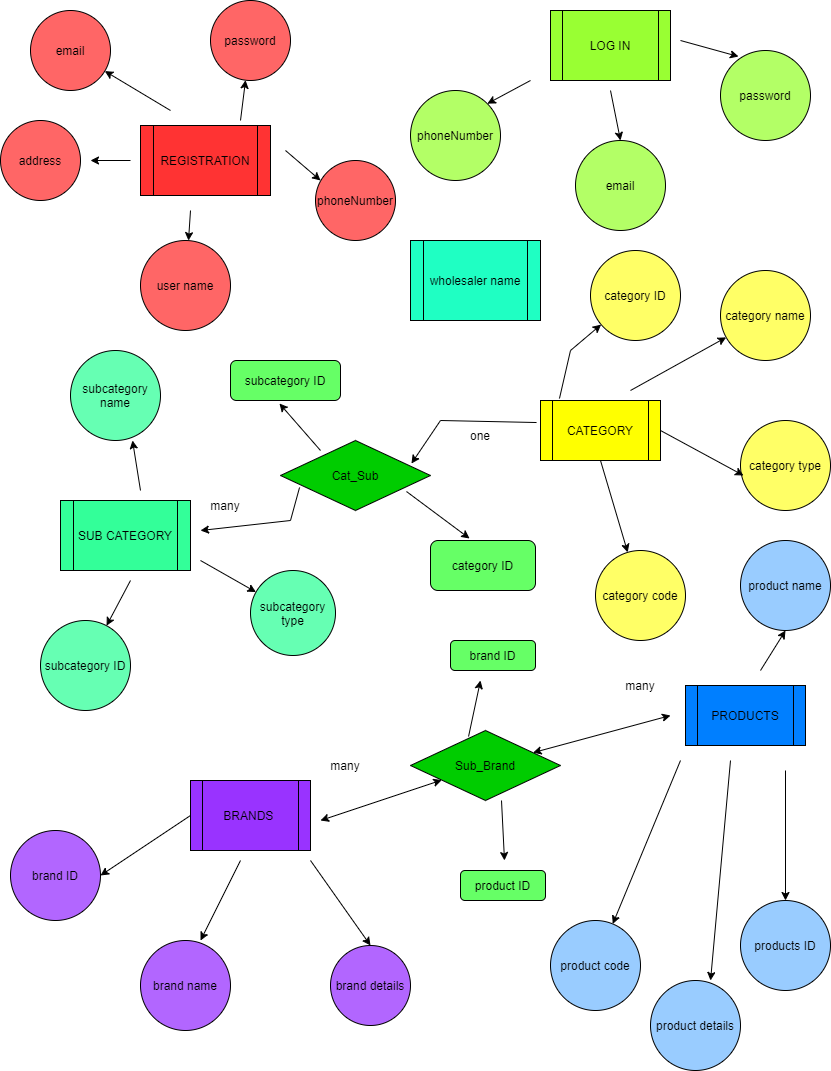

The diagram above was exported from draw.io. Its source (the exported page's mxGraphModel, read from the mxfile embedded in the PNG):
<mxGraphModel dx="868" dy="553" grid="1" gridSize="10" guides="1" tooltips="1" connect="1" arrows="1" fold="1" page="1" pageScale="1" pageWidth="850" pageHeight="1100" math="0" shadow="0">
  <root>
    <mxCell id="0" />
    <mxCell id="1" parent="0" />
    <mxCell id="8wZilXeVSjiCkODKTir0-12" value="address" style="ellipse;whiteSpace=wrap;html=1;aspect=fixed;fillColor=#FF6666;" parent="1" vertex="1">
      <mxGeometry x="10" y="120" width="80" height="80" as="geometry" />
    </mxCell>
    <mxCell id="8wZilXeVSjiCkODKTir0-14" value="email" style="ellipse;whiteSpace=wrap;html=1;aspect=fixed;fillColor=#FF6666;" parent="1" vertex="1">
      <mxGeometry x="40" y="10" width="80" height="80" as="geometry" />
    </mxCell>
    <mxCell id="8wZilXeVSjiCkODKTir0-16" value="password" style="ellipse;whiteSpace=wrap;html=1;aspect=fixed;fillColor=#FF6666;" parent="1" vertex="1">
      <mxGeometry x="220" width="80" height="80" as="geometry" />
    </mxCell>
    <mxCell id="8wZilXeVSjiCkODKTir0-17" value="" style="endArrow=classic;html=1;rounded=0;" parent="1" target="8wZilXeVSjiCkODKTir0-16" edge="1">
      <mxGeometry width="50" height="50" relative="1" as="geometry">
        <mxPoint x="250" y="120" as="sourcePoint" />
        <mxPoint x="300" y="145" as="targetPoint" />
      </mxGeometry>
    </mxCell>
    <mxCell id="8wZilXeVSjiCkODKTir0-18" value="REGISTRATION" style="shape=process;whiteSpace=wrap;html=1;backgroundOutline=1;fillColor=#FF3333;" parent="1" vertex="1">
      <mxGeometry x="150" y="125" width="130" height="70" as="geometry" />
    </mxCell>
    <mxCell id="8wZilXeVSjiCkODKTir0-19" value="user name" style="ellipse;whiteSpace=wrap;html=1;aspect=fixed;fillColor=#FF6666;" parent="1" vertex="1">
      <mxGeometry x="150" y="240" width="90" height="90" as="geometry" />
    </mxCell>
    <mxCell id="8wZilXeVSjiCkODKTir0-21" value="" style="endArrow=classic;html=1;rounded=0;" parent="1" target="8wZilXeVSjiCkODKTir0-19" edge="1">
      <mxGeometry width="50" height="50" relative="1" as="geometry">
        <mxPoint x="200" y="210" as="sourcePoint" />
        <mxPoint x="100" y="240" as="targetPoint" />
      </mxGeometry>
    </mxCell>
    <mxCell id="8wZilXeVSjiCkODKTir0-22" value="LOG IN" style="shape=process;whiteSpace=wrap;html=1;backgroundOutline=1;fillColor=#99FF33;" parent="1" vertex="1">
      <mxGeometry x="560" y="10" width="120" height="70" as="geometry" />
    </mxCell>
    <mxCell id="8wZilXeVSjiCkODKTir0-23" value="password" style="ellipse;whiteSpace=wrap;html=1;aspect=fixed;fillColor=#B3FF66;" parent="1" vertex="1">
      <mxGeometry x="730" y="50" width="90" height="90" as="geometry" />
    </mxCell>
    <mxCell id="8wZilXeVSjiCkODKTir0-24" value="email" style="ellipse;whiteSpace=wrap;html=1;aspect=fixed;fillColor=#B3FF66;" parent="1" vertex="1">
      <mxGeometry x="585" y="140" width="90" height="90" as="geometry" />
    </mxCell>
    <mxCell id="8wZilXeVSjiCkODKTir0-25" value="phoneNumber" style="ellipse;whiteSpace=wrap;html=1;aspect=fixed;fillColor=#B3FF66;" parent="1" vertex="1">
      <mxGeometry x="420" y="90" width="90" height="90" as="geometry" />
    </mxCell>
    <mxCell id="8wZilXeVSjiCkODKTir0-26" value="" style="endArrow=classic;html=1;rounded=0;entryX=0.5;entryY=0;entryDx=0;entryDy=0;" parent="1" target="8wZilXeVSjiCkODKTir0-24" edge="1">
      <mxGeometry width="50" height="50" relative="1" as="geometry">
        <mxPoint x="620" y="90" as="sourcePoint" />
        <mxPoint x="615" y="150" as="targetPoint" />
        <Array as="points" />
      </mxGeometry>
    </mxCell>
    <mxCell id="8wZilXeVSjiCkODKTir0-27" value="" style="endArrow=classic;html=1;rounded=0;entryX=1;entryY=0;entryDx=0;entryDy=0;" parent="1" target="8wZilXeVSjiCkODKTir0-25" edge="1">
      <mxGeometry width="50" height="50" relative="1" as="geometry">
        <mxPoint x="540" y="80" as="sourcePoint" />
        <mxPoint x="540" y="50" as="targetPoint" />
      </mxGeometry>
    </mxCell>
    <mxCell id="8wZilXeVSjiCkODKTir0-28" value="" style="endArrow=classic;html=1;rounded=0;entryX=0.2;entryY=0.067;entryDx=0;entryDy=0;entryPerimeter=0;" parent="1" target="8wZilXeVSjiCkODKTir0-23" edge="1">
      <mxGeometry width="50" height="50" relative="1" as="geometry">
        <mxPoint x="690" y="40" as="sourcePoint" />
        <mxPoint x="730" y="50" as="targetPoint" />
      </mxGeometry>
    </mxCell>
    <mxCell id="8wZilXeVSjiCkODKTir0-29" value="CATEGORY" style="shape=process;whiteSpace=wrap;html=1;backgroundOutline=1;fillColor=#FFFF00;" parent="1" vertex="1">
      <mxGeometry x="550" y="400" width="120" height="60" as="geometry" />
    </mxCell>
    <mxCell id="8wZilXeVSjiCkODKTir0-30" value="SUB CATEGORY" style="shape=process;whiteSpace=wrap;html=1;backgroundOutline=1;fillColor=#33FF99;" parent="1" vertex="1">
      <mxGeometry x="70" y="500" width="130" height="70" as="geometry" />
    </mxCell>
    <mxCell id="8wZilXeVSjiCkODKTir0-31" value="BRANDS&amp;nbsp;" style="shape=process;whiteSpace=wrap;html=1;backgroundOutline=1;fillColor=#9933FF;" parent="1" vertex="1">
      <mxGeometry x="200" y="780" width="120" height="70" as="geometry" />
    </mxCell>
    <mxCell id="8wZilXeVSjiCkODKTir0-33" value="PRODUCTS" style="shape=process;whiteSpace=wrap;html=1;backgroundOutline=1;fillColor=#007FFF;" parent="1" vertex="1">
      <mxGeometry x="695" y="685" width="120" height="60" as="geometry" />
    </mxCell>
    <mxCell id="8wZilXeVSjiCkODKTir0-34" value="Cat_Sub" style="rhombus;whiteSpace=wrap;html=1;fillColor=#00CC00;" parent="1" vertex="1">
      <mxGeometry x="290" y="440" width="150" height="70" as="geometry" />
    </mxCell>
    <mxCell id="8wZilXeVSjiCkODKTir0-35" value="subcategory name" style="ellipse;whiteSpace=wrap;html=1;aspect=fixed;fillColor=#66FFB3;" parent="1" vertex="1">
      <mxGeometry x="80" y="350" width="90" height="90" as="geometry" />
    </mxCell>
    <mxCell id="8wZilXeVSjiCkODKTir0-36" value="subcategory type" style="ellipse;whiteSpace=wrap;html=1;aspect=fixed;fillColor=#66FFB3;" parent="1" vertex="1">
      <mxGeometry x="260" y="570" width="85" height="85" as="geometry" />
    </mxCell>
    <mxCell id="8wZilXeVSjiCkODKTir0-38" value="category ID" style="ellipse;whiteSpace=wrap;html=1;aspect=fixed;fillColor=#FFFF66;" parent="1" vertex="1">
      <mxGeometry x="600" y="250" width="90" height="90" as="geometry" />
    </mxCell>
    <mxCell id="8wZilXeVSjiCkODKTir0-39" value="category name" style="ellipse;whiteSpace=wrap;html=1;aspect=fixed;fillColor=#FFFF66;" parent="1" vertex="1">
      <mxGeometry x="730" y="270" width="90" height="90" as="geometry" />
    </mxCell>
    <mxCell id="8wZilXeVSjiCkODKTir0-40" value="category type" style="ellipse;whiteSpace=wrap;html=1;aspect=fixed;fillColor=#FFFF66;" parent="1" vertex="1">
      <mxGeometry x="750" y="420" width="90" height="90" as="geometry" />
    </mxCell>
    <mxCell id="8wZilXeVSjiCkODKTir0-41" value="category code" style="ellipse;whiteSpace=wrap;html=1;aspect=fixed;fillColor=#FFFF66;" parent="1" vertex="1">
      <mxGeometry x="605" y="550" width="90" height="90" as="geometry" />
    </mxCell>
    <mxCell id="8wZilXeVSjiCkODKTir0-42" value="product name" style="ellipse;whiteSpace=wrap;html=1;aspect=fixed;fillColor=#99CCFF;" parent="1" vertex="1">
      <mxGeometry x="750" y="540" width="90" height="90" as="geometry" />
    </mxCell>
    <mxCell id="8wZilXeVSjiCkODKTir0-43" value="" style="endArrow=classic;html=1;rounded=0;" parent="1" edge="1" target="8wZilXeVSjiCkODKTir0-39">
      <mxGeometry width="50" height="50" relative="1" as="geometry">
        <mxPoint x="640" y="390" as="sourcePoint" />
        <mxPoint x="710" y="355" as="targetPoint" />
      </mxGeometry>
    </mxCell>
    <mxCell id="8wZilXeVSjiCkODKTir0-44" value="" style="endArrow=classic;html=1;rounded=0;exitX=0.158;exitY=-0.033;exitDx=0;exitDy=0;exitPerimeter=0;" parent="1" source="8wZilXeVSjiCkODKTir0-29" edge="1" target="8wZilXeVSjiCkODKTir0-38">
      <mxGeometry width="50" height="50" relative="1" as="geometry">
        <mxPoint x="510" y="400" as="sourcePoint" />
        <mxPoint x="490" y="345" as="targetPoint" />
        <Array as="points">
          <mxPoint x="580" y="350" />
        </Array>
      </mxGeometry>
    </mxCell>
    <mxCell id="8wZilXeVSjiCkODKTir0-45" value="" style="endArrow=classic;html=1;rounded=0;entryX=0.033;entryY=0.611;entryDx=0;entryDy=0;entryPerimeter=0;exitX=1;exitY=0.5;exitDx=0;exitDy=0;" parent="1" target="8wZilXeVSjiCkODKTir0-40" edge="1" source="8wZilXeVSjiCkODKTir0-29">
      <mxGeometry width="50" height="50" relative="1" as="geometry">
        <mxPoint x="650" y="420" as="sourcePoint" />
        <mxPoint x="700" y="380" as="targetPoint" />
      </mxGeometry>
    </mxCell>
    <mxCell id="8wZilXeVSjiCkODKTir0-47" value="" style="endArrow=classic;html=1;rounded=0;exitX=0.5;exitY=1;exitDx=0;exitDy=0;" parent="1" target="8wZilXeVSjiCkODKTir0-41" edge="1" source="8wZilXeVSjiCkODKTir0-29">
      <mxGeometry width="50" height="50" relative="1" as="geometry">
        <mxPoint x="580" y="460" as="sourcePoint" />
        <mxPoint x="585" y="470" as="targetPoint" />
      </mxGeometry>
    </mxCell>
    <mxCell id="8wZilXeVSjiCkODKTir0-48" value="" style="endArrow=classic;html=1;rounded=0;" parent="1" target="8wZilXeVSjiCkODKTir0-36" edge="1">
      <mxGeometry width="50" height="50" relative="1" as="geometry">
        <mxPoint x="210" y="560" as="sourcePoint" />
        <mxPoint x="260" y="520" as="targetPoint" />
      </mxGeometry>
    </mxCell>
    <mxCell id="8wZilXeVSjiCkODKTir0-49" value="subcategory ID" style="ellipse;whiteSpace=wrap;html=1;aspect=fixed;fillColor=#66FFB3;" parent="1" vertex="1">
      <mxGeometry x="50" y="620" width="90" height="90" as="geometry" />
    </mxCell>
    <mxCell id="8wZilXeVSjiCkODKTir0-50" value="" style="endArrow=classic;html=1;rounded=0;entryX=0.689;entryY=1;entryDx=0;entryDy=0;entryPerimeter=0;" parent="1" target="8wZilXeVSjiCkODKTir0-35" edge="1">
      <mxGeometry width="50" height="50" relative="1" as="geometry">
        <mxPoint x="150" y="490" as="sourcePoint" />
        <mxPoint x="180" y="440" as="targetPoint" />
      </mxGeometry>
    </mxCell>
    <mxCell id="8wZilXeVSjiCkODKTir0-51" value="" style="endArrow=classic;html=1;rounded=0;" parent="1" target="8wZilXeVSjiCkODKTir0-49" edge="1">
      <mxGeometry width="50" height="50" relative="1" as="geometry">
        <mxPoint x="140" y="580" as="sourcePoint" />
        <mxPoint x="160" y="630" as="targetPoint" />
      </mxGeometry>
    </mxCell>
    <mxCell id="8wZilXeVSjiCkODKTir0-52" value="subcategory ID" style="rounded=1;whiteSpace=wrap;html=1;fillColor=#66FF66;" parent="1" vertex="1">
      <mxGeometry x="240" y="360" width="110" height="40" as="geometry" />
    </mxCell>
    <mxCell id="8wZilXeVSjiCkODKTir0-54" value="" style="endArrow=classic;html=1;rounded=0;entryX=0.61;entryY=-0.04;entryDx=0;entryDy=0;entryPerimeter=0;exitX=0.84;exitY=0.729;exitDx=0;exitDy=0;exitPerimeter=0;" parent="1" source="8wZilXeVSjiCkODKTir0-34" edge="1">
      <mxGeometry width="50" height="50" relative="1" as="geometry">
        <mxPoint x="430" y="550" as="sourcePoint" />
        <mxPoint x="479.04999999999995" y="538" as="targetPoint" />
      </mxGeometry>
    </mxCell>
    <mxCell id="8wZilXeVSjiCkODKTir0-55" value="" style="endArrow=classic;html=1;rounded=0;entryX=0.445;entryY=1.075;entryDx=0;entryDy=0;entryPerimeter=0;" parent="1" target="8wZilXeVSjiCkODKTir0-52" edge="1">
      <mxGeometry width="50" height="50" relative="1" as="geometry">
        <mxPoint x="330" y="450" as="sourcePoint" />
        <mxPoint x="480" y="500" as="targetPoint" />
      </mxGeometry>
    </mxCell>
    <mxCell id="8wZilXeVSjiCkODKTir0-56" value="category ID" style="rounded=1;whiteSpace=wrap;html=1;fillColor=#66FF66;" parent="1" vertex="1">
      <mxGeometry x="440" y="540" width="105" height="50" as="geometry" />
    </mxCell>
    <mxCell id="8wZilXeVSjiCkODKTir0-57" value="" style="endArrow=classic;html=1;rounded=0;entryX=0.873;entryY=0.329;entryDx=0;entryDy=0;entryPerimeter=0;exitX=-0.033;exitY=0.367;exitDx=0;exitDy=0;exitPerimeter=0;" parent="1" target="8wZilXeVSjiCkODKTir0-34" edge="1" source="8wZilXeVSjiCkODKTir0-29">
      <mxGeometry width="50" height="50" relative="1" as="geometry">
        <mxPoint x="510" y="420" as="sourcePoint" />
        <mxPoint x="470" y="470" as="targetPoint" />
        <Array as="points">
          <mxPoint x="450" y="420" />
        </Array>
      </mxGeometry>
    </mxCell>
    <mxCell id="8wZilXeVSjiCkODKTir0-58" value="" style="endArrow=classic;html=1;rounded=0;exitX=0.127;exitY=0.671;exitDx=0;exitDy=0;exitPerimeter=0;" parent="1" source="8wZilXeVSjiCkODKTir0-34" edge="1">
      <mxGeometry width="50" height="50" relative="1" as="geometry">
        <mxPoint x="260" y="540" as="sourcePoint" />
        <mxPoint x="210" y="530" as="targetPoint" />
        <Array as="points">
          <mxPoint x="300" y="520" />
        </Array>
      </mxGeometry>
    </mxCell>
    <mxCell id="8wZilXeVSjiCkODKTir0-61" value="product details" style="ellipse;whiteSpace=wrap;html=1;aspect=fixed;fillColor=#99CCFF;" parent="1" vertex="1">
      <mxGeometry x="660" y="980" width="90" height="90" as="geometry" />
    </mxCell>
    <mxCell id="8wZilXeVSjiCkODKTir0-62" value="brand name" style="ellipse;whiteSpace=wrap;html=1;aspect=fixed;fillColor=#B266FF;" parent="1" vertex="1">
      <mxGeometry x="150" y="940" width="90" height="90" as="geometry" />
    </mxCell>
    <mxCell id="8wZilXeVSjiCkODKTir0-63" value="products ID" style="ellipse;whiteSpace=wrap;html=1;aspect=fixed;fillColor=#99CCFF;" parent="1" vertex="1">
      <mxGeometry x="750" y="900" width="90" height="90" as="geometry" />
    </mxCell>
    <mxCell id="8wZilXeVSjiCkODKTir0-64" value="" style="endArrow=classic;html=1;rounded=0;entryX=0.5;entryY=1;entryDx=0;entryDy=0;" parent="1" target="8wZilXeVSjiCkODKTir0-42" edge="1">
      <mxGeometry width="50" height="50" relative="1" as="geometry">
        <mxPoint x="770" y="670" as="sourcePoint" />
        <mxPoint x="770" y="560" as="targetPoint" />
      </mxGeometry>
    </mxCell>
    <mxCell id="8wZilXeVSjiCkODKTir0-65" value="" style="endArrow=classic;html=1;rounded=0;entryX=0.667;entryY=0;entryDx=0;entryDy=0;entryPerimeter=0;" parent="1" target="8wZilXeVSjiCkODKTir0-61" edge="1">
      <mxGeometry width="50" height="50" relative="1" as="geometry">
        <mxPoint x="740" y="760" as="sourcePoint" />
        <mxPoint x="680" y="690" as="targetPoint" />
        <Array as="points" />
      </mxGeometry>
    </mxCell>
    <mxCell id="8wZilXeVSjiCkODKTir0-67" value="" style="endArrow=classic;html=1;rounded=0;entryX=0.5;entryY=0;entryDx=0;entryDy=0;" parent="1" target="8wZilXeVSjiCkODKTir0-63" edge="1">
      <mxGeometry width="50" height="50" relative="1" as="geometry">
        <mxPoint x="795" y="770" as="sourcePoint" />
        <mxPoint x="785" y="690" as="targetPoint" />
      </mxGeometry>
    </mxCell>
    <mxCell id="8wZilXeVSjiCkODKTir0-68" value="brand ID" style="ellipse;whiteSpace=wrap;html=1;aspect=fixed;fillColor=#B266FF;" parent="1" vertex="1">
      <mxGeometry x="20" y="830" width="90" height="90" as="geometry" />
    </mxCell>
    <mxCell id="8wZilXeVSjiCkODKTir0-69" value="brand details" style="ellipse;whiteSpace=wrap;html=1;aspect=fixed;fillColor=#B266FF;" parent="1" vertex="1">
      <mxGeometry x="340" y="945" width="80" height="80" as="geometry" />
    </mxCell>
    <mxCell id="8wZilXeVSjiCkODKTir0-70" value="" style="endArrow=classic;html=1;rounded=0;entryX=0.667;entryY=0;entryDx=0;entryDy=0;entryPerimeter=0;" parent="1" target="8wZilXeVSjiCkODKTir0-62" edge="1">
      <mxGeometry width="50" height="50" relative="1" as="geometry">
        <mxPoint x="250" y="860" as="sourcePoint" />
        <mxPoint x="270" y="870" as="targetPoint" />
      </mxGeometry>
    </mxCell>
    <mxCell id="8wZilXeVSjiCkODKTir0-71" value="" style="endArrow=classic;html=1;rounded=0;entryX=0.5;entryY=0;entryDx=0;entryDy=0;" parent="1" target="8wZilXeVSjiCkODKTir0-69" edge="1">
      <mxGeometry width="50" height="50" relative="1" as="geometry">
        <mxPoint x="320" y="860" as="sourcePoint" />
        <mxPoint x="380" y="810" as="targetPoint" />
      </mxGeometry>
    </mxCell>
    <mxCell id="8wZilXeVSjiCkODKTir0-72" value="" style="endArrow=classic;html=1;rounded=0;entryX=1;entryY=0.5;entryDx=0;entryDy=0;exitX=0;exitY=0.5;exitDx=0;exitDy=0;" parent="1" target="8wZilXeVSjiCkODKTir0-68" edge="1" source="8wZilXeVSjiCkODKTir0-31">
      <mxGeometry width="50" height="50" relative="1" as="geometry">
        <mxPoint x="250" y="770" as="sourcePoint" />
        <mxPoint x="200" y="800" as="targetPoint" />
      </mxGeometry>
    </mxCell>
    <mxCell id="8wZilXeVSjiCkODKTir0-73" value="product code" style="ellipse;whiteSpace=wrap;html=1;aspect=fixed;fillColor=#99CCFF;" parent="1" vertex="1">
      <mxGeometry x="560" y="920" width="90" height="90" as="geometry" />
    </mxCell>
    <mxCell id="8wZilXeVSjiCkODKTir0-77" value="" style="endArrow=classic;html=1;rounded=0;" parent="1" target="8wZilXeVSjiCkODKTir0-73" edge="1">
      <mxGeometry width="50" height="50" relative="1" as="geometry">
        <mxPoint x="690" y="760" as="sourcePoint" />
        <mxPoint x="490" y="720" as="targetPoint" />
      </mxGeometry>
    </mxCell>
    <mxCell id="8wZilXeVSjiCkODKTir0-79" value="Sub_Brand" style="rhombus;whiteSpace=wrap;html=1;fillColor=#00CC00;" parent="1" vertex="1">
      <mxGeometry x="420" y="730" width="150" height="70" as="geometry" />
    </mxCell>
    <mxCell id="8wZilXeVSjiCkODKTir0-80" value="" style="endArrow=classic;startArrow=classic;html=1;rounded=0;" parent="1" target="8wZilXeVSjiCkODKTir0-79" edge="1">
      <mxGeometry width="50" height="50" relative="1" as="geometry">
        <mxPoint x="330" y="820" as="sourcePoint" />
        <mxPoint x="480" y="760" as="targetPoint" />
        <Array as="points" />
      </mxGeometry>
    </mxCell>
    <mxCell id="8wZilXeVSjiCkODKTir0-81" value="" style="endArrow=classic;startArrow=classic;html=1;rounded=0;" parent="1" source="8wZilXeVSjiCkODKTir0-79" edge="1">
      <mxGeometry width="50" height="50" relative="1" as="geometry">
        <mxPoint x="600" y="680" as="sourcePoint" />
        <mxPoint x="680" y="715" as="targetPoint" />
      </mxGeometry>
    </mxCell>
    <mxCell id="8wZilXeVSjiCkODKTir0-82" value="brand ID" style="rounded=1;whiteSpace=wrap;html=1;fillColor=#66FF66;" parent="1" vertex="1">
      <mxGeometry x="460" y="640" width="85" height="30" as="geometry" />
    </mxCell>
    <mxCell id="8wZilXeVSjiCkODKTir0-84" value="product ID" style="rounded=1;whiteSpace=wrap;html=1;fillColor=#66FF66;" parent="1" vertex="1">
      <mxGeometry x="470" y="870" width="85" height="30" as="geometry" />
    </mxCell>
    <mxCell id="8wZilXeVSjiCkODKTir0-85" value="" style="endArrow=classic;html=1;rounded=0;" parent="1" edge="1">
      <mxGeometry width="50" height="50" relative="1" as="geometry">
        <mxPoint x="511" y="800" as="sourcePoint" />
        <mxPoint x="514" y="860" as="targetPoint" />
      </mxGeometry>
    </mxCell>
    <mxCell id="8wZilXeVSjiCkODKTir0-86" value="" style="endArrow=classic;html=1;rounded=0;exitX=0.387;exitY=0.086;exitDx=0;exitDy=0;exitPerimeter=0;" parent="1" source="8wZilXeVSjiCkODKTir0-79" edge="1">
      <mxGeometry width="50" height="50" relative="1" as="geometry">
        <mxPoint x="460" y="810" as="sourcePoint" />
        <mxPoint x="490" y="680" as="targetPoint" />
        <Array as="points" />
      </mxGeometry>
    </mxCell>
    <mxCell id="8wZilXeVSjiCkODKTir0-87" value="one" style="text;html=1;strokeColor=none;fillColor=none;align=center;verticalAlign=middle;whiteSpace=wrap;rounded=0;" parent="1" vertex="1">
      <mxGeometry x="460" y="420" width="60" height="30" as="geometry" />
    </mxCell>
    <mxCell id="8wZilXeVSjiCkODKTir0-88" value="many" style="text;html=1;strokeColor=none;fillColor=none;align=center;verticalAlign=middle;whiteSpace=wrap;rounded=0;" parent="1" vertex="1">
      <mxGeometry x="205" y="490" width="60" height="30" as="geometry" />
    </mxCell>
    <mxCell id="8wZilXeVSjiCkODKTir0-89" value="many" style="text;html=1;strokeColor=none;fillColor=none;align=center;verticalAlign=middle;whiteSpace=wrap;rounded=0;" parent="1" vertex="1">
      <mxGeometry x="330" y="740" width="50" height="50" as="geometry" />
    </mxCell>
    <mxCell id="8wZilXeVSjiCkODKTir0-90" value="many" style="text;html=1;strokeColor=none;fillColor=none;align=center;verticalAlign=middle;whiteSpace=wrap;rounded=0;" parent="1" vertex="1">
      <mxGeometry x="620" y="670" width="60" height="30" as="geometry" />
    </mxCell>
    <mxCell id="CXZOBEb0jwkCABk304sc-1" value="" style="endArrow=classic;html=1;rounded=0;" edge="1" parent="1" target="8wZilXeVSjiCkODKTir0-14">
      <mxGeometry width="50" height="50" relative="1" as="geometry">
        <mxPoint x="180" y="110" as="sourcePoint" />
        <mxPoint x="190" y="80" as="targetPoint" />
      </mxGeometry>
    </mxCell>
    <mxCell id="CXZOBEb0jwkCABk304sc-4" value="" style="endArrow=classic;html=1;rounded=0;" edge="1" parent="1">
      <mxGeometry width="50" height="50" relative="1" as="geometry">
        <mxPoint x="140" y="160" as="sourcePoint" />
        <mxPoint x="100" y="160" as="targetPoint" />
      </mxGeometry>
    </mxCell>
    <mxCell id="CXZOBEb0jwkCABk304sc-6" value="phoneNumber" style="ellipse;whiteSpace=wrap;html=1;aspect=fixed;fillColor=#FF6666;" vertex="1" parent="1">
      <mxGeometry x="325" y="160" width="80" height="80" as="geometry" />
    </mxCell>
    <mxCell id="CXZOBEb0jwkCABk304sc-7" value="" style="endArrow=classic;html=1;rounded=0;entryX=0.063;entryY=0.25;entryDx=0;entryDy=0;entryPerimeter=0;" edge="1" parent="1" target="CXZOBEb0jwkCABk304sc-6">
      <mxGeometry width="50" height="50" relative="1" as="geometry">
        <mxPoint x="295" y="150" as="sourcePoint" />
        <mxPoint x="345" y="130" as="targetPoint" />
      </mxGeometry>
    </mxCell>
    <mxCell id="CXZOBEb0jwkCABk304sc-8" value="wholesaler name" style="shape=process;whiteSpace=wrap;html=1;backgroundOutline=1;fillColor=#1FFFC3;" vertex="1" parent="1">
      <mxGeometry x="420" y="240" width="130" height="80" as="geometry" />
    </mxCell>
  </root>
</mxGraphModel>